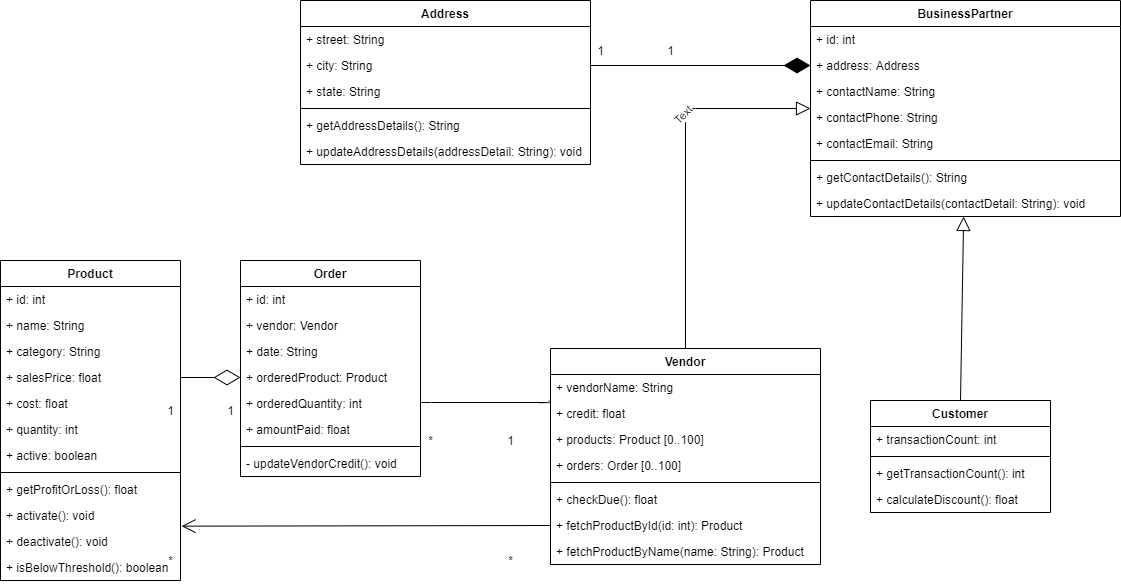

The diagram above was exported from draw.io. Its source (the exported page's mxGraphModel, read from the mxfile embedded in the PNG):
<mxGraphModel dx="782" dy="1580" grid="1" gridSize="10" guides="1" tooltips="1" connect="1" arrows="1" fold="1" page="1" pageScale="1" pageWidth="827" pageHeight="1169" math="0" shadow="0">
  <root>
    <mxCell id="0" />
    <mxCell id="1" parent="0" />
    <mxCell id="fbQUe3Yp5nzjCFqMc9XD-2" value="Product" style="swimlane;fontStyle=1;align=center;verticalAlign=top;childLayout=stackLayout;horizontal=1;startSize=26;horizontalStack=0;resizeParent=1;resizeParentMax=0;resizeLast=0;collapsible=1;marginBottom=0;" parent="1" vertex="1">
      <mxGeometry x="130" y="-20" width="180" height="320" as="geometry">
        <mxRectangle x="200" y="120" width="80" height="26" as="alternateBounds" />
      </mxGeometry>
    </mxCell>
    <mxCell id="fbQUe3Yp5nzjCFqMc9XD-3" value="+ id: int" style="text;strokeColor=none;fillColor=none;align=left;verticalAlign=top;spacingLeft=4;spacingRight=4;overflow=hidden;rotatable=0;points=[[0,0.5],[1,0.5]];portConstraint=eastwest;" parent="fbQUe3Yp5nzjCFqMc9XD-2" vertex="1">
      <mxGeometry y="26" width="180" height="26" as="geometry" />
    </mxCell>
    <mxCell id="fbQUe3Yp5nzjCFqMc9XD-6" value="+ name: String" style="text;strokeColor=none;fillColor=none;align=left;verticalAlign=top;spacingLeft=4;spacingRight=4;overflow=hidden;rotatable=0;points=[[0,0.5],[1,0.5]];portConstraint=eastwest;" parent="fbQUe3Yp5nzjCFqMc9XD-2" vertex="1">
      <mxGeometry y="52" width="180" height="26" as="geometry" />
    </mxCell>
    <mxCell id="fbQUe3Yp5nzjCFqMc9XD-7" value="+ category: String" style="text;strokeColor=none;fillColor=none;align=left;verticalAlign=top;spacingLeft=4;spacingRight=4;overflow=hidden;rotatable=0;points=[[0,0.5],[1,0.5]];portConstraint=eastwest;" parent="fbQUe3Yp5nzjCFqMc9XD-2" vertex="1">
      <mxGeometry y="78" width="180" height="26" as="geometry" />
    </mxCell>
    <mxCell id="fbQUe3Yp5nzjCFqMc9XD-8" value="+ salesPrice: float" style="text;strokeColor=none;fillColor=none;align=left;verticalAlign=top;spacingLeft=4;spacingRight=4;overflow=hidden;rotatable=0;points=[[0,0.5],[1,0.5]];portConstraint=eastwest;" parent="fbQUe3Yp5nzjCFqMc9XD-2" vertex="1">
      <mxGeometry y="104" width="180" height="26" as="geometry" />
    </mxCell>
    <mxCell id="fbQUe3Yp5nzjCFqMc9XD-9" value="+ cost: float" style="text;strokeColor=none;fillColor=none;align=left;verticalAlign=top;spacingLeft=4;spacingRight=4;overflow=hidden;rotatable=0;points=[[0,0.5],[1,0.5]];portConstraint=eastwest;" parent="fbQUe3Yp5nzjCFqMc9XD-2" vertex="1">
      <mxGeometry y="130" width="180" height="26" as="geometry" />
    </mxCell>
    <mxCell id="fbQUe3Yp5nzjCFqMc9XD-10" value="+ quantity: int" style="text;strokeColor=none;fillColor=none;align=left;verticalAlign=top;spacingLeft=4;spacingRight=4;overflow=hidden;rotatable=0;points=[[0,0.5],[1,0.5]];portConstraint=eastwest;" parent="fbQUe3Yp5nzjCFqMc9XD-2" vertex="1">
      <mxGeometry y="156" width="180" height="26" as="geometry" />
    </mxCell>
    <mxCell id="fbQUe3Yp5nzjCFqMc9XD-11" value="+ active: boolean" style="text;strokeColor=none;fillColor=none;align=left;verticalAlign=top;spacingLeft=4;spacingRight=4;overflow=hidden;rotatable=0;points=[[0,0.5],[1,0.5]];portConstraint=eastwest;" parent="fbQUe3Yp5nzjCFqMc9XD-2" vertex="1">
      <mxGeometry y="182" width="180" height="26" as="geometry" />
    </mxCell>
    <mxCell id="fbQUe3Yp5nzjCFqMc9XD-4" value="" style="line;strokeWidth=1;fillColor=none;align=left;verticalAlign=middle;spacingTop=-1;spacingLeft=3;spacingRight=3;rotatable=0;labelPosition=right;points=[];portConstraint=eastwest;" parent="fbQUe3Yp5nzjCFqMc9XD-2" vertex="1">
      <mxGeometry y="208" width="180" height="8" as="geometry" />
    </mxCell>
    <mxCell id="fbQUe3Yp5nzjCFqMc9XD-5" value="+ getProfitOrLoss(): float" style="text;strokeColor=none;fillColor=none;align=left;verticalAlign=top;spacingLeft=4;spacingRight=4;overflow=hidden;rotatable=0;points=[[0,0.5],[1,0.5]];portConstraint=eastwest;" parent="fbQUe3Yp5nzjCFqMc9XD-2" vertex="1">
      <mxGeometry y="216" width="180" height="26" as="geometry" />
    </mxCell>
    <mxCell id="fbQUe3Yp5nzjCFqMc9XD-12" value="+ activate(): void" style="text;strokeColor=none;fillColor=none;align=left;verticalAlign=top;spacingLeft=4;spacingRight=4;overflow=hidden;rotatable=0;points=[[0,0.5],[1,0.5]];portConstraint=eastwest;" parent="fbQUe3Yp5nzjCFqMc9XD-2" vertex="1">
      <mxGeometry y="242" width="180" height="26" as="geometry" />
    </mxCell>
    <mxCell id="fbQUe3Yp5nzjCFqMc9XD-13" value="+ deactivate(): void" style="text;strokeColor=none;fillColor=none;align=left;verticalAlign=top;spacingLeft=4;spacingRight=4;overflow=hidden;rotatable=0;points=[[0,0.5],[1,0.5]];portConstraint=eastwest;" parent="fbQUe3Yp5nzjCFqMc9XD-2" vertex="1">
      <mxGeometry y="268" width="180" height="26" as="geometry" />
    </mxCell>
    <mxCell id="fbQUe3Yp5nzjCFqMc9XD-14" value="+ isBelowThreshold(): boolean" style="text;strokeColor=none;fillColor=none;align=left;verticalAlign=top;spacingLeft=4;spacingRight=4;overflow=hidden;rotatable=0;points=[[0,0.5],[1,0.5]];portConstraint=eastwest;" parent="fbQUe3Yp5nzjCFqMc9XD-2" vertex="1">
      <mxGeometry y="294" width="180" height="26" as="geometry" />
    </mxCell>
    <mxCell id="C2fPwORqapMJ2270VnLa-13" value="" style="endArrow=open;endFill=1;endSize=12;html=1;exitX=0;exitY=0.5;exitDx=0;exitDy=0;entryX=1.006;entryY=-0.09;entryDx=0;entryDy=0;entryPerimeter=0;" parent="1" source="fbQUe3Yp5nzjCFqMc9XD-65" target="fbQUe3Yp5nzjCFqMc9XD-13" edge="1">
      <mxGeometry width="160" relative="1" as="geometry">
        <mxPoint x="360" y="390" as="sourcePoint" />
        <mxPoint x="272" y="297" as="targetPoint" />
      </mxGeometry>
    </mxCell>
    <mxCell id="C2fPwORqapMJ2270VnLa-14" value="" style="edgeStyle=elbowEdgeStyle;html=1;endArrow=none;elbow=vertical;exitX=1;exitY=0.5;exitDx=0;exitDy=0;entryX=-0.005;entryY=0.013;entryDx=0;entryDy=0;entryPerimeter=0;" parent="1" source="fbQUe3Yp5nzjCFqMc9XD-20" target="fbQUe3Yp5nzjCFqMc9XD-63" edge="1">
      <mxGeometry width="160" relative="1" as="geometry">
        <mxPoint x="400" y="450" as="sourcePoint" />
        <mxPoint x="610.0000000000002" y="159" as="targetPoint" />
      </mxGeometry>
    </mxCell>
    <mxCell id="C2fPwORqapMJ2270VnLa-15" value="1" style="text;html=1;align=center;verticalAlign=middle;resizable=0;points=[];autosize=1;" parent="1" vertex="1">
      <mxGeometry x="290" y="120" width="20" height="20" as="geometry" />
    </mxCell>
    <mxCell id="C2fPwORqapMJ2270VnLa-16" value="1" style="text;html=1;align=center;verticalAlign=middle;resizable=0;points=[];autosize=1;" parent="1" vertex="1">
      <mxGeometry x="350" y="120" width="20" height="20" as="geometry" />
    </mxCell>
    <mxCell id="C2fPwORqapMJ2270VnLa-17" value="*" style="text;html=1;align=center;verticalAlign=middle;resizable=0;points=[];autosize=1;" parent="1" vertex="1">
      <mxGeometry x="290" y="270" width="20" height="20" as="geometry" />
    </mxCell>
    <mxCell id="C2fPwORqapMJ2270VnLa-18" value="*" style="text;html=1;align=center;verticalAlign=middle;resizable=0;points=[];autosize=1;" parent="1" vertex="1">
      <mxGeometry x="630" y="270" width="20" height="20" as="geometry" />
    </mxCell>
    <mxCell id="C2fPwORqapMJ2270VnLa-19" value="*" style="text;html=1;align=center;verticalAlign=middle;resizable=0;points=[];autosize=1;" parent="1" vertex="1">
      <mxGeometry x="550" y="150" width="20" height="20" as="geometry" />
    </mxCell>
    <mxCell id="C2fPwORqapMJ2270VnLa-20" value="1" style="text;html=1;align=center;verticalAlign=middle;resizable=0;points=[];autosize=1;" parent="1" vertex="1">
      <mxGeometry x="630" y="150" width="20" height="20" as="geometry" />
    </mxCell>
    <mxCell id="fbQUe3Yp5nzjCFqMc9XD-28" value="Customer" style="swimlane;fontStyle=1;align=center;verticalAlign=top;childLayout=stackLayout;horizontal=1;startSize=26;horizontalStack=0;resizeParent=1;resizeParentMax=0;resizeLast=0;collapsible=1;marginBottom=0;" parent="1" vertex="1">
      <mxGeometry x="1000" y="120" width="180" height="112" as="geometry">
        <mxRectangle x="200" y="120" width="80" height="26" as="alternateBounds" />
      </mxGeometry>
    </mxCell>
    <mxCell id="fbQUe3Yp5nzjCFqMc9XD-44" value="+ transactionCount: int" style="text;strokeColor=none;fillColor=none;align=left;verticalAlign=top;spacingLeft=4;spacingRight=4;overflow=hidden;rotatable=0;points=[[0,0.5],[1,0.5]];portConstraint=eastwest;" parent="fbQUe3Yp5nzjCFqMc9XD-28" vertex="1">
      <mxGeometry y="26" width="180" height="26" as="geometry" />
    </mxCell>
    <mxCell id="fbQUe3Yp5nzjCFqMc9XD-36" value="" style="line;strokeWidth=1;fillColor=none;align=left;verticalAlign=middle;spacingTop=-1;spacingLeft=3;spacingRight=3;rotatable=0;labelPosition=right;points=[];portConstraint=eastwest;" parent="fbQUe3Yp5nzjCFqMc9XD-28" vertex="1">
      <mxGeometry y="52" width="180" height="8" as="geometry" />
    </mxCell>
    <mxCell id="fbQUe3Yp5nzjCFqMc9XD-45" value="+ getTransactionCount(): int" style="text;strokeColor=none;fillColor=none;align=left;verticalAlign=top;spacingLeft=4;spacingRight=4;overflow=hidden;rotatable=0;points=[[0,0.5],[1,0.5]];portConstraint=eastwest;" parent="fbQUe3Yp5nzjCFqMc9XD-28" vertex="1">
      <mxGeometry y="60" width="180" height="26" as="geometry" />
    </mxCell>
    <mxCell id="fbQUe3Yp5nzjCFqMc9XD-46" value="+ calculateDiscount(): float" style="text;strokeColor=none;fillColor=none;align=left;verticalAlign=top;spacingLeft=4;spacingRight=4;overflow=hidden;rotatable=0;points=[[0,0.5],[1,0.5]];portConstraint=eastwest;" parent="fbQUe3Yp5nzjCFqMc9XD-28" vertex="1">
      <mxGeometry y="86" width="180" height="26" as="geometry" />
    </mxCell>
    <mxCell id="C2fPwORqapMJ2270VnLa-21" value="BusinessPartner" style="swimlane;fontStyle=1;align=center;verticalAlign=top;childLayout=stackLayout;horizontal=1;startSize=26;horizontalStack=0;resizeParent=1;resizeParentMax=0;resizeLast=0;collapsible=1;marginBottom=0;" parent="1" vertex="1">
      <mxGeometry x="940" y="-280" width="310" height="216" as="geometry">
        <mxRectangle x="200" y="120" width="80" height="26" as="alternateBounds" />
      </mxGeometry>
    </mxCell>
    <mxCell id="C2fPwORqapMJ2270VnLa-22" value="+ id: int" style="text;strokeColor=none;fillColor=none;align=left;verticalAlign=top;spacingLeft=4;spacingRight=4;overflow=hidden;rotatable=0;points=[[0,0.5],[1,0.5]];portConstraint=eastwest;" parent="C2fPwORqapMJ2270VnLa-21" vertex="1">
      <mxGeometry y="26" width="310" height="26" as="geometry" />
    </mxCell>
    <mxCell id="C2fPwORqapMJ2270VnLa-60" value="+ address: Address" style="text;strokeColor=none;fillColor=none;align=left;verticalAlign=top;spacingLeft=4;spacingRight=4;overflow=hidden;rotatable=0;points=[[0,0.5],[1,0.5]];portConstraint=eastwest;" parent="C2fPwORqapMJ2270VnLa-21" vertex="1">
      <mxGeometry y="52" width="310" height="26" as="geometry" />
    </mxCell>
    <mxCell id="C2fPwORqapMJ2270VnLa-23" value="+ contactName: String" style="text;strokeColor=none;fillColor=none;align=left;verticalAlign=top;spacingLeft=4;spacingRight=4;overflow=hidden;rotatable=0;points=[[0,0.5],[1,0.5]];portConstraint=eastwest;" parent="C2fPwORqapMJ2270VnLa-21" vertex="1">
      <mxGeometry y="78" width="310" height="26" as="geometry" />
    </mxCell>
    <mxCell id="C2fPwORqapMJ2270VnLa-24" value="+ contactPhone: String" style="text;strokeColor=none;fillColor=none;align=left;verticalAlign=top;spacingLeft=4;spacingRight=4;overflow=hidden;rotatable=0;points=[[0,0.5],[1,0.5]];portConstraint=eastwest;" parent="C2fPwORqapMJ2270VnLa-21" vertex="1">
      <mxGeometry y="104" width="310" height="26" as="geometry" />
    </mxCell>
    <mxCell id="C2fPwORqapMJ2270VnLa-25" value="+ contactEmail: String" style="text;strokeColor=none;fillColor=none;align=left;verticalAlign=top;spacingLeft=4;spacingRight=4;overflow=hidden;rotatable=0;points=[[0,0.5],[1,0.5]];portConstraint=eastwest;" parent="C2fPwORqapMJ2270VnLa-21" vertex="1">
      <mxGeometry y="130" width="310" height="26" as="geometry" />
    </mxCell>
    <mxCell id="C2fPwORqapMJ2270VnLa-30" value="" style="line;strokeWidth=1;fillColor=none;align=left;verticalAlign=middle;spacingTop=-1;spacingLeft=3;spacingRight=3;rotatable=0;labelPosition=right;points=[];portConstraint=eastwest;" parent="C2fPwORqapMJ2270VnLa-21" vertex="1">
      <mxGeometry y="156" width="310" height="8" as="geometry" />
    </mxCell>
    <mxCell id="C2fPwORqapMJ2270VnLa-31" value="+ getContactDetails(): String" style="text;strokeColor=none;fillColor=none;align=left;verticalAlign=top;spacingLeft=4;spacingRight=4;overflow=hidden;rotatable=0;points=[[0,0.5],[1,0.5]];portConstraint=eastwest;" parent="C2fPwORqapMJ2270VnLa-21" vertex="1">
      <mxGeometry y="164" width="310" height="26" as="geometry" />
    </mxCell>
    <mxCell id="C2fPwORqapMJ2270VnLa-33" value="+ updateContactDetails(contactDetail: String): void" style="text;strokeColor=none;fillColor=none;align=left;verticalAlign=top;spacingLeft=4;spacingRight=4;overflow=hidden;rotatable=0;points=[[0,0.5],[1,0.5]];portConstraint=eastwest;" parent="C2fPwORqapMJ2270VnLa-21" vertex="1">
      <mxGeometry y="190" width="310" height="26" as="geometry" />
    </mxCell>
    <mxCell id="C2fPwORqapMJ2270VnLa-37" value="" style="edgeStyle=none;html=1;endSize=12;endArrow=block;endFill=0;exitX=0.5;exitY=0;exitDx=0;exitDy=0;" parent="1" source="fbQUe3Yp5nzjCFqMc9XD-47" target="C2fPwORqapMJ2270VnLa-21" edge="1">
      <mxGeometry width="160" relative="1" as="geometry">
        <mxPoint x="600" y="-40" as="sourcePoint" />
        <mxPoint x="760" y="-40" as="targetPoint" />
        <Array as="points">
          <mxPoint x="815" y="-172" />
        </Array>
      </mxGeometry>
    </mxCell>
    <mxCell id="Y5LYNRZcL4qynukT9U1K-2" value="Text" style="edgeLabel;html=1;align=center;verticalAlign=middle;resizable=0;points=[];rotation=-45;" vertex="1" connectable="0" parent="C2fPwORqapMJ2270VnLa-37">
      <mxGeometry x="0.2749" y="3" relative="1" as="geometry">
        <mxPoint as="offset" />
      </mxGeometry>
    </mxCell>
    <mxCell id="C2fPwORqapMJ2270VnLa-38" value="" style="edgeStyle=none;html=1;endSize=12;endArrow=block;endFill=0;exitX=0.5;exitY=0;exitDx=0;exitDy=0;" parent="1" source="fbQUe3Yp5nzjCFqMc9XD-28" target="C2fPwORqapMJ2270VnLa-21" edge="1">
      <mxGeometry width="160" relative="1" as="geometry">
        <mxPoint x="775" y="130" as="sourcePoint" />
        <mxPoint x="947.0430107526881" y="50" as="targetPoint" />
      </mxGeometry>
    </mxCell>
    <mxCell id="fbQUe3Yp5nzjCFqMc9XD-47" value="Vendor" style="swimlane;fontStyle=1;align=center;verticalAlign=top;childLayout=stackLayout;horizontal=1;startSize=26;horizontalStack=0;resizeParent=1;resizeParentMax=0;resizeLast=0;collapsible=1;marginBottom=0;" parent="1" vertex="1">
      <mxGeometry x="680" y="68" width="270" height="216" as="geometry">
        <mxRectangle x="650" y="120" width="80" height="26" as="alternateBounds" />
      </mxGeometry>
    </mxCell>
    <mxCell id="fbQUe3Yp5nzjCFqMc9XD-55" value="+ vendorName: String" style="text;strokeColor=none;fillColor=none;align=left;verticalAlign=top;spacingLeft=4;spacingRight=4;overflow=hidden;rotatable=0;points=[[0,0.5],[1,0.5]];portConstraint=eastwest;" parent="fbQUe3Yp5nzjCFqMc9XD-47" vertex="1">
      <mxGeometry y="26" width="270" height="26" as="geometry" />
    </mxCell>
    <mxCell id="fbQUe3Yp5nzjCFqMc9XD-63" value="+ credit: float" style="text;strokeColor=none;fillColor=none;align=left;verticalAlign=top;spacingLeft=4;spacingRight=4;overflow=hidden;rotatable=0;points=[[0,0.5],[1,0.5]];portConstraint=eastwest;" parent="fbQUe3Yp5nzjCFqMc9XD-47" vertex="1">
      <mxGeometry y="52" width="270" height="26" as="geometry" />
    </mxCell>
    <mxCell id="fbQUe3Yp5nzjCFqMc9XD-64" value="+ products: Product [0..100]" style="text;strokeColor=none;fillColor=none;align=left;verticalAlign=top;spacingLeft=4;spacingRight=4;overflow=hidden;rotatable=0;points=[[0,0.5],[1,0.5]];portConstraint=eastwest;" parent="fbQUe3Yp5nzjCFqMc9XD-47" vertex="1">
      <mxGeometry y="78" width="270" height="26" as="geometry" />
    </mxCell>
    <mxCell id="C2fPwORqapMJ2270VnLa-12" value="+ orders: Order [0..100]" style="text;strokeColor=none;fillColor=none;align=left;verticalAlign=top;spacingLeft=4;spacingRight=4;overflow=hidden;rotatable=0;points=[[0,0.5],[1,0.5]];portConstraint=eastwest;" parent="fbQUe3Yp5nzjCFqMc9XD-47" vertex="1">
      <mxGeometry y="104" width="270" height="26" as="geometry" />
    </mxCell>
    <mxCell id="fbQUe3Yp5nzjCFqMc9XD-56" value="" style="line;strokeWidth=1;fillColor=none;align=left;verticalAlign=middle;spacingTop=-1;spacingLeft=3;spacingRight=3;rotatable=0;labelPosition=right;points=[];portConstraint=eastwest;" parent="fbQUe3Yp5nzjCFqMc9XD-47" vertex="1">
      <mxGeometry y="130" width="270" height="8" as="geometry" />
    </mxCell>
    <mxCell id="fbQUe3Yp5nzjCFqMc9XD-61" value="+ checkDue(): float" style="text;strokeColor=none;fillColor=none;align=left;verticalAlign=top;spacingLeft=4;spacingRight=4;overflow=hidden;rotatable=0;points=[[0,0.5],[1,0.5]];portConstraint=eastwest;" parent="fbQUe3Yp5nzjCFqMc9XD-47" vertex="1">
      <mxGeometry y="138" width="270" height="26" as="geometry" />
    </mxCell>
    <mxCell id="fbQUe3Yp5nzjCFqMc9XD-65" value="+ fetchProductById(id: int): Product" style="text;strokeColor=none;fillColor=none;align=left;verticalAlign=top;spacingLeft=4;spacingRight=4;overflow=hidden;rotatable=0;points=[[0,0.5],[1,0.5]];portConstraint=eastwest;" parent="fbQUe3Yp5nzjCFqMc9XD-47" vertex="1">
      <mxGeometry y="164" width="270" height="26" as="geometry" />
    </mxCell>
    <mxCell id="fbQUe3Yp5nzjCFqMc9XD-66" value="+ fetchProductByName(name: String): Product" style="text;strokeColor=none;fillColor=none;align=left;verticalAlign=top;spacingLeft=4;spacingRight=4;overflow=hidden;rotatable=0;points=[[0,0.5],[1,0.5]];portConstraint=eastwest;" parent="fbQUe3Yp5nzjCFqMc9XD-47" vertex="1">
      <mxGeometry y="190" width="270" height="26" as="geometry" />
    </mxCell>
    <mxCell id="C2fPwORqapMJ2270VnLa-52" value="Address" style="swimlane;fontStyle=1;align=center;verticalAlign=top;childLayout=stackLayout;horizontal=1;startSize=26;horizontalStack=0;resizeParent=1;resizeParentMax=0;resizeLast=0;collapsible=1;marginBottom=0;" parent="1" vertex="1">
      <mxGeometry x="430" y="-280" width="290" height="164" as="geometry">
        <mxRectangle x="200" y="120" width="80" height="26" as="alternateBounds" />
      </mxGeometry>
    </mxCell>
    <mxCell id="C2fPwORqapMJ2270VnLa-26" value="+ street: String" style="text;strokeColor=none;fillColor=none;align=left;verticalAlign=top;spacingLeft=4;spacingRight=4;overflow=hidden;rotatable=0;points=[[0,0.5],[1,0.5]];portConstraint=eastwest;" parent="C2fPwORqapMJ2270VnLa-52" vertex="1">
      <mxGeometry y="26" width="290" height="26" as="geometry" />
    </mxCell>
    <mxCell id="C2fPwORqapMJ2270VnLa-27" value="+ city: String" style="text;strokeColor=none;fillColor=none;align=left;verticalAlign=top;spacingLeft=4;spacingRight=4;overflow=hidden;rotatable=0;points=[[0,0.5],[1,0.5]];portConstraint=eastwest;" parent="C2fPwORqapMJ2270VnLa-52" vertex="1">
      <mxGeometry y="52" width="290" height="26" as="geometry" />
    </mxCell>
    <mxCell id="C2fPwORqapMJ2270VnLa-28" value="+ state: String" style="text;strokeColor=none;fillColor=none;align=left;verticalAlign=top;spacingLeft=4;spacingRight=4;overflow=hidden;rotatable=0;points=[[0,0.5],[1,0.5]];portConstraint=eastwest;" parent="C2fPwORqapMJ2270VnLa-52" vertex="1">
      <mxGeometry y="78" width="290" height="26" as="geometry" />
    </mxCell>
    <mxCell id="C2fPwORqapMJ2270VnLa-54" value="" style="line;strokeWidth=1;fillColor=none;align=left;verticalAlign=middle;spacingTop=-1;spacingLeft=3;spacingRight=3;rotatable=0;labelPosition=right;points=[];portConstraint=eastwest;" parent="C2fPwORqapMJ2270VnLa-52" vertex="1">
      <mxGeometry y="104" width="290" height="8" as="geometry" />
    </mxCell>
    <mxCell id="C2fPwORqapMJ2270VnLa-32" value="+ getAddressDetails(): String" style="text;strokeColor=none;fillColor=none;align=left;verticalAlign=top;spacingLeft=4;spacingRight=4;overflow=hidden;rotatable=0;points=[[0,0.5],[1,0.5]];portConstraint=eastwest;" parent="C2fPwORqapMJ2270VnLa-52" vertex="1">
      <mxGeometry y="112" width="290" height="26" as="geometry" />
    </mxCell>
    <mxCell id="C2fPwORqapMJ2270VnLa-34" value="+ updateAddressDetails(addressDetail: String): void" style="text;strokeColor=none;fillColor=none;align=left;verticalAlign=top;spacingLeft=4;spacingRight=4;overflow=hidden;rotatable=0;points=[[0,0.5],[1,0.5]];portConstraint=eastwest;" parent="C2fPwORqapMJ2270VnLa-52" vertex="1">
      <mxGeometry y="138" width="290" height="26" as="geometry" />
    </mxCell>
    <mxCell id="C2fPwORqapMJ2270VnLa-57" value="" style="endArrow=diamondThin;endFill=1;endSize=24;html=1;exitX=1;exitY=0.5;exitDx=0;exitDy=0;entryX=0;entryY=0.5;entryDx=0;entryDy=0;" parent="1" source="C2fPwORqapMJ2270VnLa-27" target="C2fPwORqapMJ2270VnLa-60" edge="1">
      <mxGeometry width="160" relative="1" as="geometry">
        <mxPoint x="560" y="-50" as="sourcePoint" />
        <mxPoint x="720" y="-50" as="targetPoint" />
      </mxGeometry>
    </mxCell>
    <mxCell id="C2fPwORqapMJ2270VnLa-58" value="1" style="text;html=1;align=center;verticalAlign=middle;resizable=0;points=[];autosize=1;" parent="1" vertex="1">
      <mxGeometry x="720" y="-240" width="20" height="20" as="geometry" />
    </mxCell>
    <mxCell id="C2fPwORqapMJ2270VnLa-59" value="1" style="text;html=1;align=center;verticalAlign=middle;resizable=0;points=[];autosize=1;" parent="1" vertex="1">
      <mxGeometry x="790" y="-240" width="20" height="20" as="geometry" />
    </mxCell>
    <mxCell id="fbQUe3Yp5nzjCFqMc9XD-15" value="Order" style="swimlane;fontStyle=1;align=center;verticalAlign=top;childLayout=stackLayout;horizontal=1;startSize=26;horizontalStack=0;resizeParent=1;resizeParentMax=0;resizeLast=0;collapsible=1;marginBottom=0;" parent="1" vertex="1">
      <mxGeometry x="370" y="-20" width="180" height="216" as="geometry">
        <mxRectangle x="200" y="120" width="80" height="26" as="alternateBounds" />
      </mxGeometry>
    </mxCell>
    <mxCell id="fbQUe3Yp5nzjCFqMc9XD-16" value="+ id: int" style="text;strokeColor=none;fillColor=none;align=left;verticalAlign=top;spacingLeft=4;spacingRight=4;overflow=hidden;rotatable=0;points=[[0,0.5],[1,0.5]];portConstraint=eastwest;" parent="fbQUe3Yp5nzjCFqMc9XD-15" vertex="1">
      <mxGeometry y="26" width="180" height="26" as="geometry" />
    </mxCell>
    <mxCell id="fbQUe3Yp5nzjCFqMc9XD-17" value="+ vendor: Vendor" style="text;strokeColor=none;fillColor=none;align=left;verticalAlign=top;spacingLeft=4;spacingRight=4;overflow=hidden;rotatable=0;points=[[0,0.5],[1,0.5]];portConstraint=eastwest;" parent="fbQUe3Yp5nzjCFqMc9XD-15" vertex="1">
      <mxGeometry y="52" width="180" height="26" as="geometry" />
    </mxCell>
    <mxCell id="fbQUe3Yp5nzjCFqMc9XD-18" value="+ date: String" style="text;strokeColor=none;fillColor=none;align=left;verticalAlign=top;spacingLeft=4;spacingRight=4;overflow=hidden;rotatable=0;points=[[0,0.5],[1,0.5]];portConstraint=eastwest;" parent="fbQUe3Yp5nzjCFqMc9XD-15" vertex="1">
      <mxGeometry y="78" width="180" height="26" as="geometry" />
    </mxCell>
    <mxCell id="fbQUe3Yp5nzjCFqMc9XD-19" value="+ orderedProduct: Product" style="text;strokeColor=none;fillColor=none;align=left;verticalAlign=top;spacingLeft=4;spacingRight=4;overflow=hidden;rotatable=0;points=[[0,0.5],[1,0.5]];portConstraint=eastwest;" parent="fbQUe3Yp5nzjCFqMc9XD-15" vertex="1">
      <mxGeometry y="104" width="180" height="26" as="geometry" />
    </mxCell>
    <mxCell id="fbQUe3Yp5nzjCFqMc9XD-20" value="+ orderedQuantity: int" style="text;strokeColor=none;fillColor=none;align=left;verticalAlign=top;spacingLeft=4;spacingRight=4;overflow=hidden;rotatable=0;points=[[0,0.5],[1,0.5]];portConstraint=eastwest;" parent="fbQUe3Yp5nzjCFqMc9XD-15" vertex="1">
      <mxGeometry y="130" width="180" height="26" as="geometry" />
    </mxCell>
    <mxCell id="fbQUe3Yp5nzjCFqMc9XD-21" value="+ amountPaid: float" style="text;strokeColor=none;fillColor=none;align=left;verticalAlign=top;spacingLeft=4;spacingRight=4;overflow=hidden;rotatable=0;points=[[0,0.5],[1,0.5]];portConstraint=eastwest;" parent="fbQUe3Yp5nzjCFqMc9XD-15" vertex="1">
      <mxGeometry y="156" width="180" height="26" as="geometry" />
    </mxCell>
    <mxCell id="fbQUe3Yp5nzjCFqMc9XD-23" value="" style="line;strokeWidth=1;fillColor=none;align=left;verticalAlign=middle;spacingTop=-1;spacingLeft=3;spacingRight=3;rotatable=0;labelPosition=right;points=[];portConstraint=eastwest;" parent="fbQUe3Yp5nzjCFqMc9XD-15" vertex="1">
      <mxGeometry y="182" width="180" height="8" as="geometry" />
    </mxCell>
    <mxCell id="fbQUe3Yp5nzjCFqMc9XD-24" value="- updateVendorCredit(): void" style="text;strokeColor=none;fillColor=none;align=left;verticalAlign=top;spacingLeft=4;spacingRight=4;overflow=hidden;rotatable=0;points=[[0,0.5],[1,0.5]];portConstraint=eastwest;" parent="fbQUe3Yp5nzjCFqMc9XD-15" vertex="1">
      <mxGeometry y="190" width="180" height="26" as="geometry" />
    </mxCell>
    <mxCell id="C2fPwORqapMJ2270VnLa-61" value="" style="endArrow=diamondThin;endFill=0;endSize=24;html=1;exitX=1;exitY=0.5;exitDx=0;exitDy=0;entryX=0;entryY=0.5;entryDx=0;entryDy=0;" parent="1" source="fbQUe3Yp5nzjCFqMc9XD-8" target="fbQUe3Yp5nzjCFqMc9XD-19" edge="1">
      <mxGeometry width="160" relative="1" as="geometry">
        <mxPoint x="390" y="330" as="sourcePoint" />
        <mxPoint x="550" y="330" as="targetPoint" />
      </mxGeometry>
    </mxCell>
  </root>
</mxGraphModel>